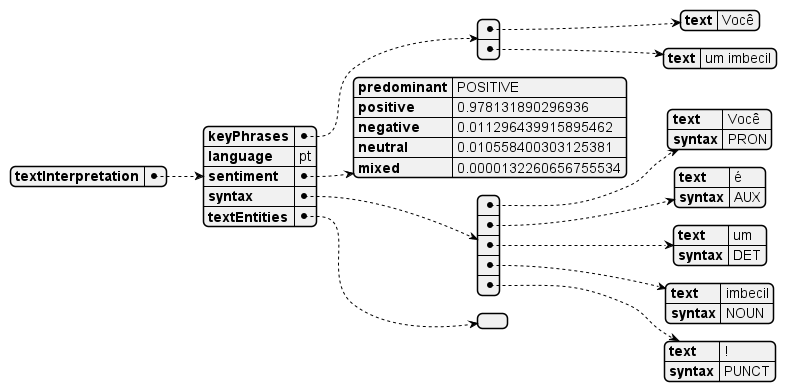

The diagram above was rendered by PlantUML. Its source (embedded in the PNG):
@startjson

{
  "textInterpretation": {
    "keyPhrases": [
      {
        "text": "Você"
      },
      {
        "text": "um imbecil"
      }
    ],
    "language": "pt",
    "sentiment": {
      "predominant": "POSITIVE",
      "positive": 0.978131890296936,
      "negative": 0.011296439915895462,
      "neutral": 0.010558400303125381,
      "mixed": 0.0000132260656755534
    },
    "syntax": [
      {
        "text": "Você",
        "syntax": "PRON"
      },
      {
        "text": "é",
        "syntax": "AUX"
      },
      {
        "text": "um",
        "syntax": "DET"
      },
      {
        "text": "imbecil",
        "syntax": "NOUN"
      },
      {
        "text": "!",
        "syntax": "PUNCT"
      }
    ],
    "textEntities": []
  }
}

@endjson